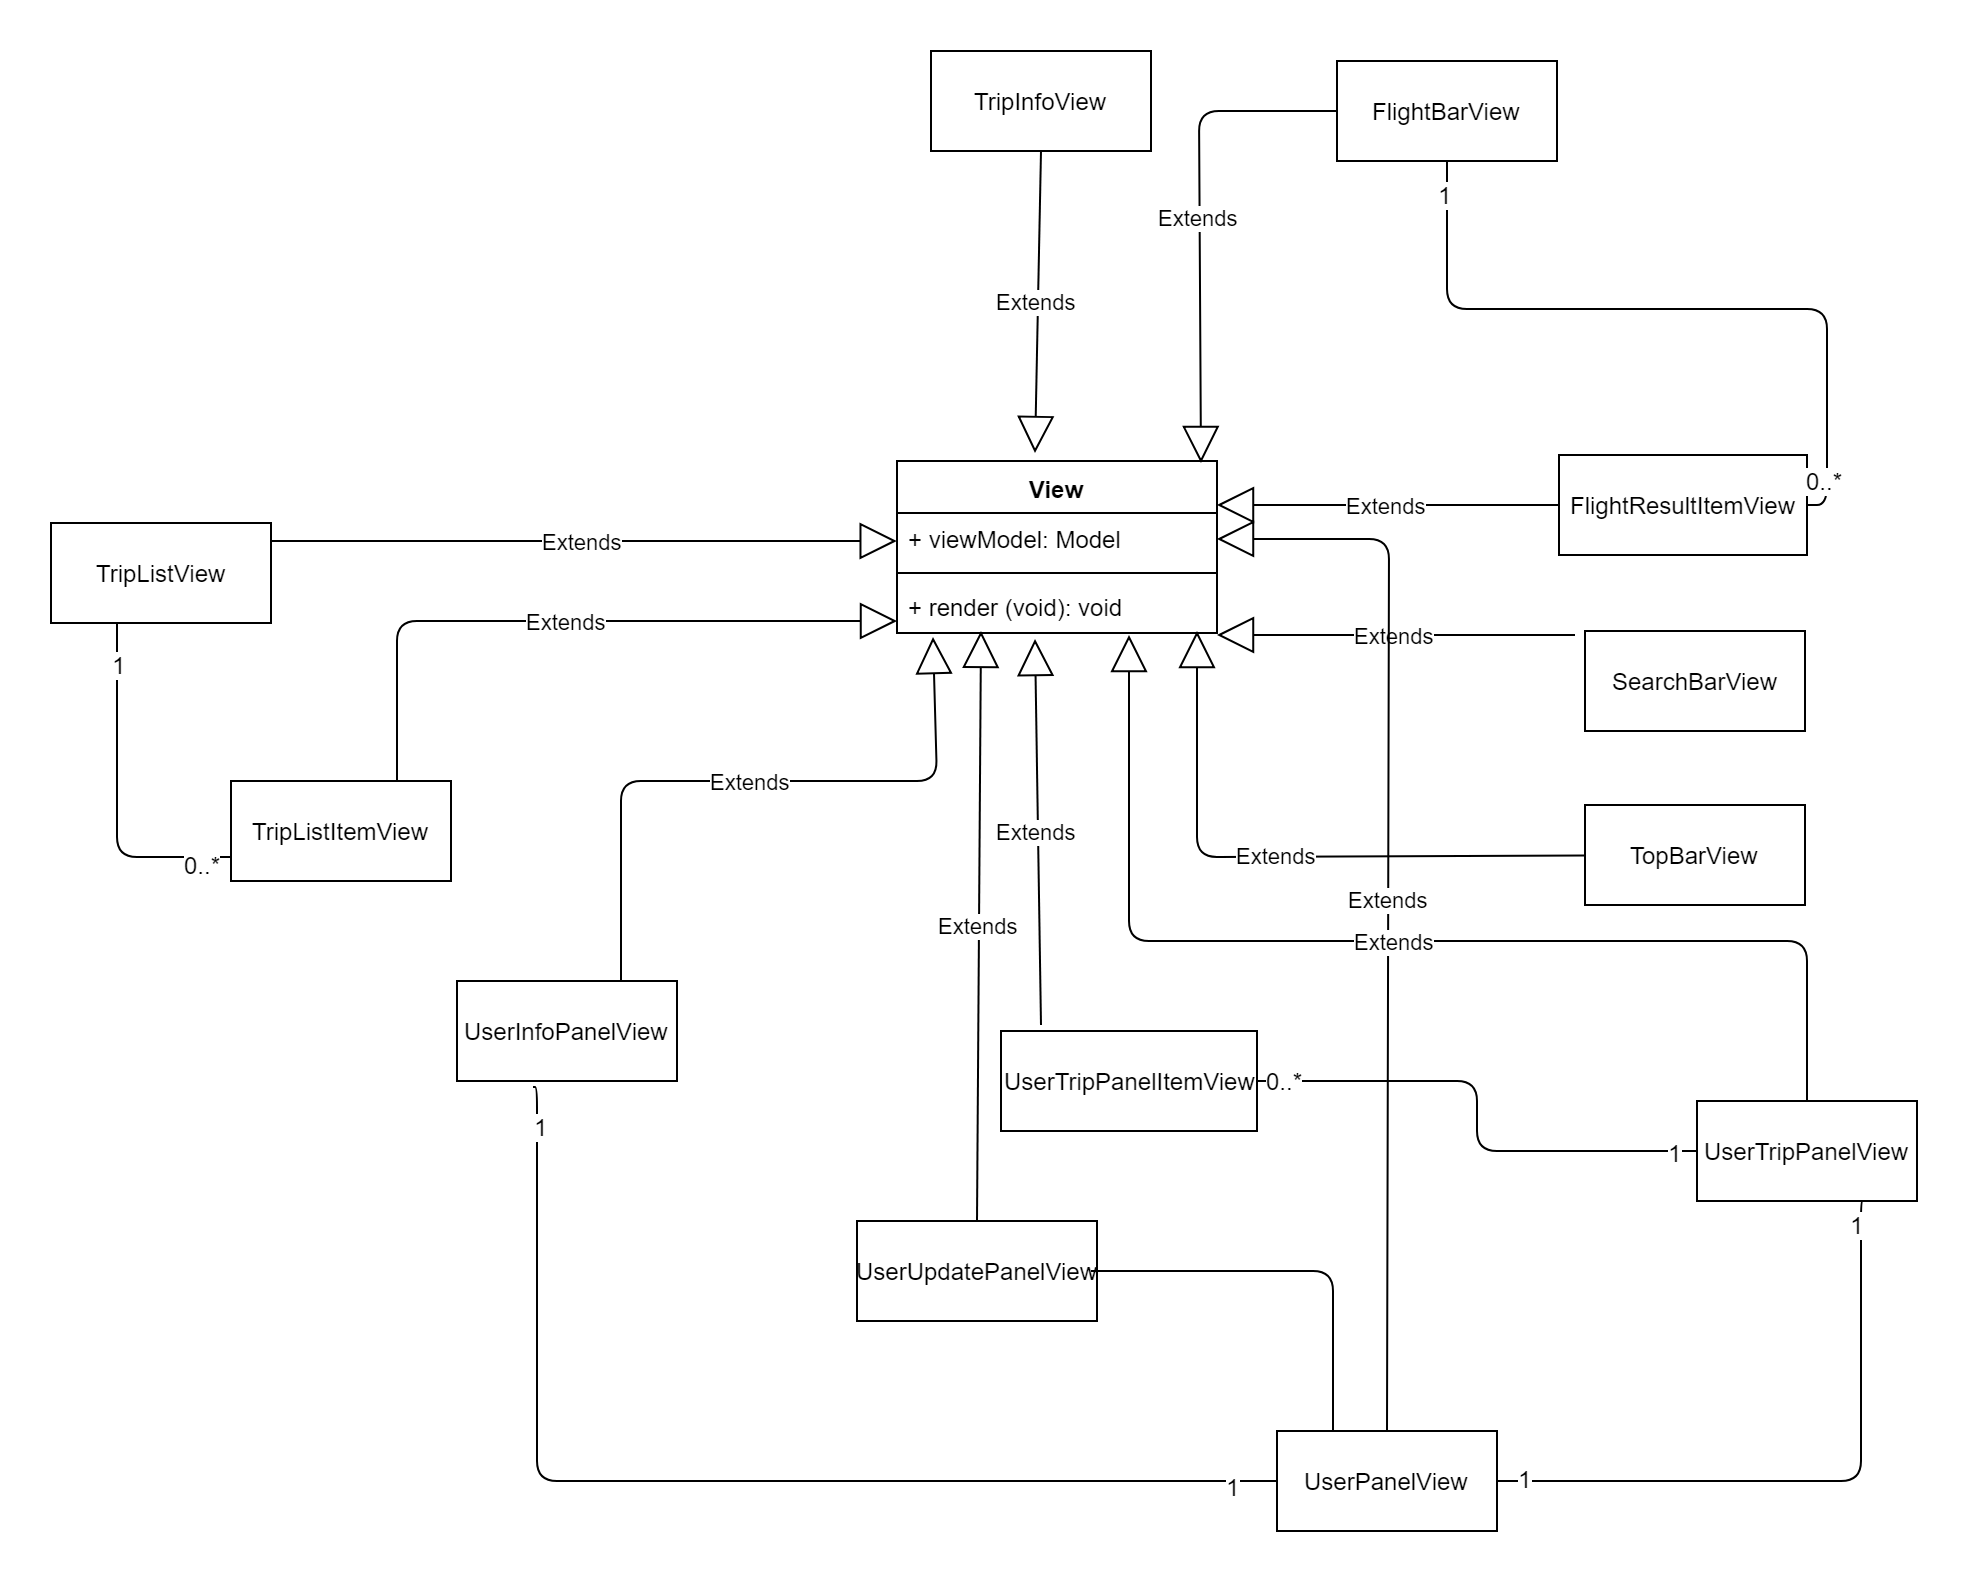

The diagram above was exported from draw.io. Its source (the exported page's mxGraphModel, read from the mxfile embedded in the PNG):
<mxGraphModel dx="2244" dy="1825" grid="1" gridSize="10" guides="1" tooltips="1" connect="1" arrows="1" fold="1" page="1" pageScale="1" pageWidth="850" pageHeight="1100" background="#ffffff" math="0" shadow="0">
  <root>
    <mxCell id="0" />
    <mxCell id="1" parent="0" />
    <mxCell id="2" value="View" style="swimlane;fontStyle=1;align=center;verticalAlign=top;childLayout=stackLayout;horizontal=1;startSize=26;horizontalStack=0;resizeParent=1;resizeParentMax=0;resizeLast=0;collapsible=1;marginBottom=0;" vertex="1" parent="1">
      <mxGeometry x="-413" y="-755" width="160" height="86" as="geometry" />
    </mxCell>
    <mxCell id="3" value="+ viewModel: Model&#10;" style="text;strokeColor=none;fillColor=none;align=left;verticalAlign=top;spacingLeft=4;spacingRight=4;overflow=hidden;rotatable=0;points=[[0,0.5],[1,0.5]];portConstraint=eastwest;" vertex="1" parent="2">
      <mxGeometry y="26" width="160" height="26" as="geometry" />
    </mxCell>
    <mxCell id="4" value="" style="line;strokeWidth=1;fillColor=none;align=left;verticalAlign=middle;spacingTop=-1;spacingLeft=3;spacingRight=3;rotatable=0;labelPosition=right;points=[];portConstraint=eastwest;" vertex="1" parent="2">
      <mxGeometry y="52" width="160" height="8" as="geometry" />
    </mxCell>
    <mxCell id="5" value="+ render (void): void " style="text;strokeColor=none;fillColor=none;align=left;verticalAlign=top;spacingLeft=4;spacingRight=4;overflow=hidden;rotatable=0;points=[[0,0.5],[1,0.5]];portConstraint=eastwest;" vertex="1" parent="2">
      <mxGeometry y="60" width="160" height="26" as="geometry" />
    </mxCell>
    <mxCell id="6" value="FlightBarView" style="html=1;" vertex="1" parent="1">
      <mxGeometry x="-193" y="-955" width="110" height="50" as="geometry" />
    </mxCell>
    <mxCell id="7" value="&lt;span&gt;FlightResultItemView&lt;/span&gt;" style="html=1;" vertex="1" parent="1">
      <mxGeometry x="-82" y="-758" width="124" height="50" as="geometry" />
    </mxCell>
    <mxCell id="8" value="Extends" style="endArrow=block;endSize=16;endFill=0;html=1;exitX=0;exitY=0.5;exitDx=0;exitDy=0;entryX=0.947;entryY=0.008;entryDx=0;entryDy=0;entryPerimeter=0;" edge="1" source="6" target="2" parent="1">
      <mxGeometry width="160" relative="1" as="geometry">
        <mxPoint x="-413" y="-550" as="sourcePoint" />
        <mxPoint x="-253" y="-752" as="targetPoint" />
        <Array as="points">
          <mxPoint x="-262" y="-930" />
        </Array>
      </mxGeometry>
    </mxCell>
    <mxCell id="9" value="Extends" style="endArrow=block;endSize=16;endFill=0;html=1;entryX=1;entryY=0.25;entryDx=0;entryDy=0;exitX=0;exitY=0.5;exitDx=0;exitDy=0;" edge="1" source="7" target="2" parent="1">
      <mxGeometry width="160" relative="1" as="geometry">
        <mxPoint x="-413" y="-550" as="sourcePoint" />
        <mxPoint x="-253" y="-550" as="targetPoint" />
      </mxGeometry>
    </mxCell>
    <mxCell id="10" value="" style="endArrow=none;html=1;edgeStyle=orthogonalEdgeStyle;entryX=0.5;entryY=1;entryDx=0;entryDy=0;exitX=1;exitY=0.5;exitDx=0;exitDy=0;" edge="1" source="7" target="6" parent="1">
      <mxGeometry relative="1" as="geometry">
        <mxPoint x="-413" y="-520" as="sourcePoint" />
        <mxPoint x="-253" y="-520" as="targetPoint" />
      </mxGeometry>
    </mxCell>
    <mxCell id="11" value="1" style="text;html=1;resizable=0;points=[];align=center;verticalAlign=middle;labelBackgroundColor=#ffffff;" vertex="1" connectable="0" parent="10">
      <mxGeometry x="0.9159" y="1" relative="1" as="geometry">
        <mxPoint as="offset" />
      </mxGeometry>
    </mxCell>
    <mxCell id="12" value="0..*" style="text;html=1;resizable=0;points=[];align=center;verticalAlign=middle;labelBackgroundColor=#ffffff;" vertex="1" connectable="0" parent="10">
      <mxGeometry x="-0.8739" y="2" relative="1" as="geometry">
        <mxPoint as="offset" />
      </mxGeometry>
    </mxCell>
    <mxCell id="13" value="TopBarView" style="html=1;" vertex="1" parent="1">
      <mxGeometry x="-69" y="-583" width="110" height="50" as="geometry" />
    </mxCell>
    <mxCell id="14" value="Extends" style="endArrow=block;endSize=16;endFill=0;html=1;entryX=0.938;entryY=0.962;entryDx=0;entryDy=0;entryPerimeter=0;" edge="1" source="13" target="5" parent="1">
      <mxGeometry width="160" relative="1" as="geometry">
        <mxPoint x="-543" y="-380" as="sourcePoint" />
        <mxPoint x="-253" y="-660" as="targetPoint" />
        <Array as="points">
          <mxPoint x="-263" y="-557" />
        </Array>
      </mxGeometry>
    </mxCell>
    <mxCell id="15" value="SearchBarView" style="html=1;" vertex="1" parent="1">
      <mxGeometry x="-69" y="-670" width="110" height="50" as="geometry" />
    </mxCell>
    <mxCell id="16" value="Extends" style="endArrow=block;endSize=16;endFill=0;html=1;entryX=1;entryY=1.031;entryDx=0;entryDy=0;entryPerimeter=0;exitX=-0.042;exitY=0.044;exitDx=0;exitDy=0;exitPerimeter=0;" edge="1" source="15" target="5" parent="1">
      <mxGeometry width="160" relative="1" as="geometry">
        <mxPoint x="-73" y="-668" as="sourcePoint" />
        <mxPoint x="-443" y="-430" as="targetPoint" />
      </mxGeometry>
    </mxCell>
    <mxCell id="17" value="UserPanelView" style="html=1;" vertex="1" parent="1">
      <mxGeometry x="-223" y="-270" width="110" height="50" as="geometry" />
    </mxCell>
    <mxCell id="18" value="UserInfoPanelView" style="html=1;" vertex="1" parent="1">
      <mxGeometry x="-633" y="-495" width="110" height="50" as="geometry" />
    </mxCell>
    <mxCell id="19" value="UserUpdatePanelView" style="html=1;" vertex="1" parent="1">
      <mxGeometry x="-433" y="-375" width="120" height="50" as="geometry" />
    </mxCell>
    <mxCell id="20" value="UserTripPanelView" style="html=1;" vertex="1" parent="1">
      <mxGeometry x="-13" y="-435" width="110" height="50" as="geometry" />
    </mxCell>
    <mxCell id="21" value="UserTripPanelItemView" style="html=1;" vertex="1" parent="1">
      <mxGeometry x="-361" y="-470" width="128" height="50" as="geometry" />
    </mxCell>
    <mxCell id="22" value="" style="endArrow=none;html=1;edgeStyle=orthogonalEdgeStyle;entryX=1;entryY=0.5;entryDx=0;entryDy=0;exitX=0;exitY=0.5;exitDx=0;exitDy=0;" edge="1" source="20" target="21" parent="1">
      <mxGeometry relative="1" as="geometry">
        <mxPoint x="-628" y="195" as="sourcePoint" />
        <mxPoint x="-468" y="195" as="targetPoint" />
      </mxGeometry>
    </mxCell>
    <mxCell id="23" value="0..*" style="text;html=1;resizable=0;points=[];align=center;verticalAlign=middle;labelBackgroundColor=#ffffff;" vertex="1" connectable="0" parent="22">
      <mxGeometry x="0.9004" y="-1" relative="1" as="geometry">
        <mxPoint as="offset" />
      </mxGeometry>
    </mxCell>
    <mxCell id="24" value="1" style="text;html=1;resizable=0;points=[];align=center;verticalAlign=middle;labelBackgroundColor=#ffffff;" vertex="1" connectable="0" parent="22">
      <mxGeometry x="-0.9165" relative="1" as="geometry">
        <mxPoint as="offset" />
      </mxGeometry>
    </mxCell>
    <mxCell id="25" value="Extends" style="endArrow=block;endSize=16;endFill=0;html=1;exitX=0.75;exitY=0;exitDx=0;exitDy=0;" edge="1" parent="1">
      <mxGeometry width="160" relative="1" as="geometry">
        <mxPoint x="-551" y="-495.29411764705856" as="sourcePoint" />
        <mxPoint x="-395" y="-667" as="targetPoint" />
        <Array as="points">
          <mxPoint x="-551" y="-595" />
          <mxPoint x="-393" y="-595" />
        </Array>
      </mxGeometry>
    </mxCell>
    <mxCell id="26" value="Extends" style="endArrow=block;endSize=16;endFill=0;html=1;exitX=0.5;exitY=0;exitDx=0;exitDy=0;entryX=1;entryY=0.5;entryDx=0;entryDy=0;" edge="1" source="17" target="3" parent="1">
      <mxGeometry width="160" relative="1" as="geometry">
        <mxPoint x="-753" y="-85" as="sourcePoint" />
        <mxPoint x="-203" y="-625" as="targetPoint" />
        <Array as="points">
          <mxPoint x="-167" y="-716" />
        </Array>
      </mxGeometry>
    </mxCell>
    <mxCell id="27" value="Extends" style="endArrow=block;endSize=16;endFill=0;html=1;entryX=0.263;entryY=0.975;entryDx=0;entryDy=0;entryPerimeter=0;exitX=0.5;exitY=0;exitDx=0;exitDy=0;" edge="1" source="19" target="5" parent="1">
      <mxGeometry width="160" relative="1" as="geometry">
        <mxPoint x="-753" y="-85" as="sourcePoint" />
        <mxPoint x="-593" y="-85" as="targetPoint" />
      </mxGeometry>
    </mxCell>
    <mxCell id="28" value="Extends" style="endArrow=block;endSize=16;endFill=0;html=1;exitX=0.153;exitY=-0.068;exitDx=0;exitDy=0;exitPerimeter=0;" edge="1" source="21" parent="1">
      <mxGeometry width="160" relative="1" as="geometry">
        <mxPoint x="-753" y="-85" as="sourcePoint" />
        <mxPoint x="-344" y="-666" as="targetPoint" />
      </mxGeometry>
    </mxCell>
    <mxCell id="29" value="Extends" style="endArrow=block;endSize=16;endFill=0;html=1;entryX=0.725;entryY=1.038;entryDx=0;entryDy=0;entryPerimeter=0;exitX=0.5;exitY=0;exitDx=0;exitDy=0;" edge="1" source="20" target="5" parent="1">
      <mxGeometry width="160" relative="1" as="geometry">
        <mxPoint x="-753" y="-85" as="sourcePoint" />
        <mxPoint x="-593" y="-85" as="targetPoint" />
        <Array as="points">
          <mxPoint x="42" y="-515" />
          <mxPoint x="-297" y="-515" />
        </Array>
      </mxGeometry>
    </mxCell>
    <mxCell id="30" value="" style="endArrow=none;html=1;edgeStyle=orthogonalEdgeStyle;entryX=0;entryY=0.5;entryDx=0;entryDy=0;exitX=0.345;exitY=1.062;exitDx=0;exitDy=0;exitPerimeter=0;" edge="1" source="18" target="17" parent="1">
      <mxGeometry relative="1" as="geometry">
        <mxPoint x="-628" y="195" as="sourcePoint" />
        <mxPoint x="-468" y="195" as="targetPoint" />
        <Array as="points">
          <mxPoint x="-593" y="-442" />
          <mxPoint x="-593" y="-245" />
        </Array>
      </mxGeometry>
    </mxCell>
    <mxCell id="31" value="1&lt;br&gt;" style="text;html=1;resizable=0;points=[];align=center;verticalAlign=middle;labelBackgroundColor=#ffffff;" vertex="1" connectable="0" parent="30">
      <mxGeometry x="-0.9276" y="2" relative="1" as="geometry">
        <mxPoint as="offset" />
      </mxGeometry>
    </mxCell>
    <mxCell id="32" value="1" style="text;html=1;resizable=0;points=[];align=center;verticalAlign=middle;labelBackgroundColor=#ffffff;" vertex="1" connectable="0" parent="30">
      <mxGeometry x="0.9213" y="-2" relative="1" as="geometry">
        <mxPoint as="offset" />
      </mxGeometry>
    </mxCell>
    <mxCell id="33" value="" style="endArrow=none;html=1;edgeStyle=orthogonalEdgeStyle;entryX=0.25;entryY=0;entryDx=0;entryDy=0;exitX=1;exitY=0.5;exitDx=0;exitDy=0;" edge="1" parent="1">
      <mxGeometry relative="1" as="geometry">
        <mxPoint x="-316" y="-350" as="sourcePoint" />
        <mxPoint x="-195" y="-270" as="targetPoint" />
      </mxGeometry>
    </mxCell>
    <mxCell id="34" value="" style="endArrow=none;html=1;edgeStyle=orthogonalEdgeStyle;exitX=0.75;exitY=1;exitDx=0;exitDy=0;entryX=1;entryY=0.5;entryDx=0;entryDy=0;" edge="1" source="20" target="17" parent="1">
      <mxGeometry relative="1" as="geometry">
        <mxPoint x="-628" y="195" as="sourcePoint" />
        <mxPoint x="-468" y="195" as="targetPoint" />
        <Array as="points">
          <mxPoint x="69" y="-245" />
        </Array>
      </mxGeometry>
    </mxCell>
    <mxCell id="35" value="1" style="text;html=1;resizable=0;points=[];align=center;verticalAlign=middle;labelBackgroundColor=#ffffff;" vertex="1" connectable="0" parent="34">
      <mxGeometry x="-0.9282" y="-2" relative="1" as="geometry">
        <mxPoint as="offset" />
      </mxGeometry>
    </mxCell>
    <mxCell id="36" value="1" style="text;html=1;resizable=0;points=[];align=center;verticalAlign=middle;labelBackgroundColor=#ffffff;" vertex="1" connectable="0" parent="34">
      <mxGeometry x="0.9158" y="-2" relative="1" as="geometry">
        <mxPoint as="offset" />
      </mxGeometry>
    </mxCell>
    <mxCell id="37" value="TripInfoView" style="html=1;" vertex="1" parent="1">
      <mxGeometry x="-396" y="-960" width="110" height="50" as="geometry" />
    </mxCell>
    <mxCell id="38" value="TripListItemView" style="html=1;" vertex="1" parent="1">
      <mxGeometry x="-746" y="-595" width="110" height="50" as="geometry" />
    </mxCell>
    <mxCell id="39" value="TripListView&lt;br&gt;" style="html=1;" vertex="1" parent="1">
      <mxGeometry x="-836" y="-724" width="110" height="50" as="geometry" />
    </mxCell>
    <mxCell id="40" value="" style="endArrow=none;html=1;edgeStyle=orthogonalEdgeStyle;entryX=0;entryY=0.75;entryDx=0;entryDy=0;" edge="1" target="38" parent="1">
      <mxGeometry relative="1" as="geometry">
        <mxPoint x="-803" y="-674" as="sourcePoint" />
        <mxPoint x="-756" y="195" as="targetPoint" />
        <Array as="points">
          <mxPoint x="-803" y="-674" />
          <mxPoint x="-803" y="-557" />
        </Array>
      </mxGeometry>
    </mxCell>
    <mxCell id="41" value="1" style="text;html=1;resizable=0;points=[];align=center;verticalAlign=middle;labelBackgroundColor=#ffffff;" vertex="1" connectable="0" parent="40">
      <mxGeometry x="-0.7684" y="1" relative="1" as="geometry">
        <mxPoint as="offset" />
      </mxGeometry>
    </mxCell>
    <mxCell id="42" value="0..*" style="text;html=1;resizable=0;points=[];align=center;verticalAlign=middle;labelBackgroundColor=#ffffff;" vertex="1" connectable="0" parent="40">
      <mxGeometry x="0.823" y="-3" relative="1" as="geometry">
        <mxPoint as="offset" />
      </mxGeometry>
    </mxCell>
    <mxCell id="43" value="Extends" style="endArrow=block;endSize=16;endFill=0;html=1;exitX=0.5;exitY=1;exitDx=0;exitDy=0;entryX=0.433;entryY=-0.042;entryDx=0;entryDy=0;entryPerimeter=0;" edge="1" source="37" target="2" parent="1">
      <mxGeometry width="160" relative="1" as="geometry">
        <mxPoint x="-650.1428571428569" y="-565.4285714285713" as="sourcePoint" />
        <mxPoint x="-309" y="-765" as="targetPoint" />
      </mxGeometry>
    </mxCell>
    <mxCell id="44" value="Extends" style="endArrow=block;endSize=16;endFill=0;html=1;exitX=0.75;exitY=0;exitDx=0;exitDy=0;" edge="1" source="38" parent="1">
      <mxGeometry width="160" relative="1" as="geometry">
        <mxPoint x="-923" y="195" as="sourcePoint" />
        <mxPoint x="-413" y="-675" as="targetPoint" />
        <Array as="points">
          <mxPoint x="-663" y="-675" />
        </Array>
      </mxGeometry>
    </mxCell>
    <mxCell id="45" value="Extends" style="endArrow=block;endSize=16;endFill=0;html=1;entryX=0;entryY=0.5;entryDx=0;entryDy=0;" edge="1" parent="1">
      <mxGeometry width="160" relative="1" as="geometry">
        <mxPoint x="-726" y="-715" as="sourcePoint" />
        <mxPoint x="-413.1428571428569" y="-715" as="targetPoint" />
      </mxGeometry>
    </mxCell>
  </root>
</mxGraphModel>